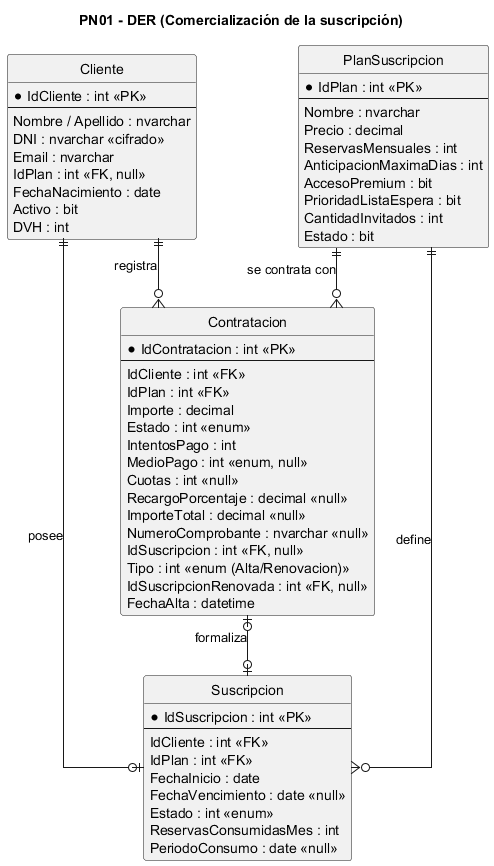

The diagram above was rendered by PlantUML. Its source (embedded in the PNG):
@startuml PN01 - DER
skinparam linetype ortho
hide circle
title PN01 - DER (Comercialización de la suscripción)

entity "Cliente" as C {
  * IdCliente : int <<PK>>
  --
  Nombre / Apellido : nvarchar
  DNI : nvarchar «cifrado»
  Email : nvarchar
  IdPlan : int <<FK, null>>
  FechaNacimiento : date
  Activo : bit
  DVH : int
}
entity "PlanSuscripcion" as P {
  * IdPlan : int <<PK>>
  --
  Nombre : nvarchar
  Precio : decimal
  ReservasMensuales : int
  AnticipacionMaximaDias : int
  AccesoPremium : bit
  PrioridadListaEspera : bit
  CantidadInvitados : int
  Estado : bit
}
entity "Contratacion" as Ct {
  * IdContratacion : int <<PK>>
  --
  IdCliente : int <<FK>>
  IdPlan : int <<FK>>
  Importe : decimal
  Estado : int «enum»
  IntentosPago : int
  MedioPago : int «enum, null»
  Cuotas : int «null»
  RecargoPorcentaje : decimal «null»
  ImporteTotal : decimal «null»
  NumeroComprobante : nvarchar «null»
  IdSuscripcion : int <<FK, null>>
  Tipo : int «enum (Alta/Renovacion)»
  IdSuscripcionRenovada : int <<FK, null>>
  FechaAlta : datetime
}
entity "Suscripcion" as S {
  * IdSuscripcion : int <<PK>>
  --
  IdCliente : int <<FK>>
  IdPlan : int <<FK>>
  FechaInicio : date
  FechaVencimiento : date «null»
  Estado : int «enum»
  ReservasConsumidasMes : int
  PeriodoConsumo : date «null»
}

C ||--o{ Ct : registra
P ||--o{ Ct : se contrata con
Ct |o--o| S : formaliza
C ||--o| S : posee
P ||--o{ S : define
@enduml